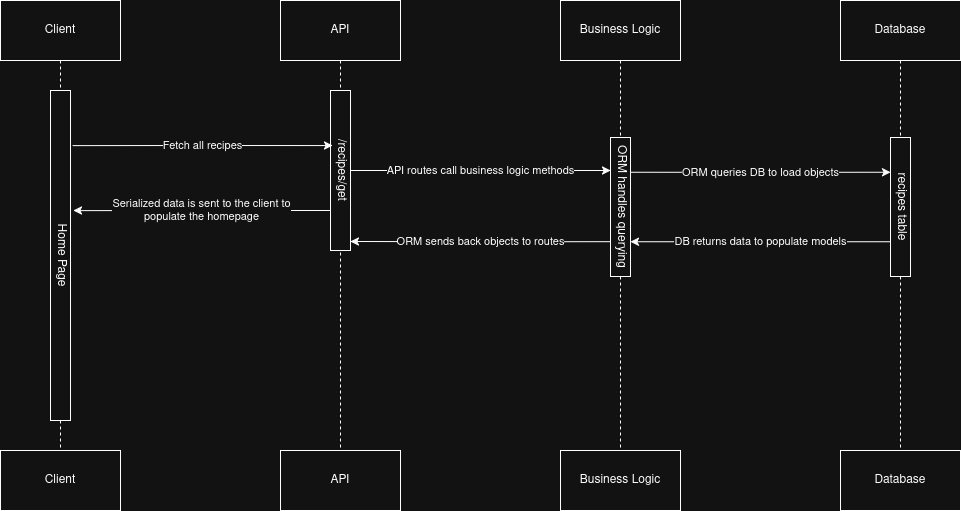

The diagram above was exported from draw.io. Its source (the exported page's mxGraphModel, read from the mxfile embedded in the PNG):
<mxGraphModel dx="1426" dy="797" grid="1" gridSize="10" guides="1" tooltips="1" connect="1" arrows="1" fold="1" page="1" pageScale="1" pageWidth="1169" pageHeight="827" math="0" shadow="0">
  <root>
    <mxCell id="0" />
    <mxCell id="1" parent="0" />
    <mxCell id="zeEJzOroTsTFU0kubTcI-11" style="edgeStyle=orthogonalEdgeStyle;rounded=0;orthogonalLoop=1;jettySize=auto;html=1;exitX=0.5;exitY=1;exitDx=0;exitDy=0;entryX=0.5;entryY=0;entryDx=0;entryDy=0;endArrow=none;startFill=0;dashed=1;" parent="1" source="zeEJzOroTsTFU0kubTcI-1" target="zeEJzOroTsTFU0kubTcI-2" edge="1">
      <mxGeometry relative="1" as="geometry" />
    </mxCell>
    <mxCell id="zeEJzOroTsTFU0kubTcI-1" value="Client" style="rounded=0;whiteSpace=wrap;html=1;" parent="1" vertex="1">
      <mxGeometry x="120" y="60" width="120" height="60" as="geometry" />
    </mxCell>
    <mxCell id="zeEJzOroTsTFU0kubTcI-2" value="Client" style="rounded=0;whiteSpace=wrap;html=1;" parent="1" vertex="1">
      <mxGeometry x="120" y="510" width="120" height="60" as="geometry" />
    </mxCell>
    <mxCell id="zeEJzOroTsTFU0kubTcI-3" value="Home Page" style="rounded=0;whiteSpace=wrap;html=1;textDirection=vertical-lr;" parent="1" vertex="1">
      <mxGeometry x="170" y="150" width="20" height="330" as="geometry" />
    </mxCell>
    <mxCell id="zeEJzOroTsTFU0kubTcI-12" style="edgeStyle=orthogonalEdgeStyle;rounded=0;orthogonalLoop=1;jettySize=auto;html=1;exitX=0.5;exitY=1;exitDx=0;exitDy=0;entryX=0.5;entryY=0;entryDx=0;entryDy=0;endArrow=none;startFill=0;dashed=1;" parent="1" source="zeEJzOroTsTFU0kubTcI-4" target="zeEJzOroTsTFU0kubTcI-5" edge="1">
      <mxGeometry relative="1" as="geometry" />
    </mxCell>
    <mxCell id="zeEJzOroTsTFU0kubTcI-4" value="API" style="rounded=0;whiteSpace=wrap;html=1;" parent="1" vertex="1">
      <mxGeometry x="400" y="60" width="120" height="60" as="geometry" />
    </mxCell>
    <mxCell id="zeEJzOroTsTFU0kubTcI-5" value="API" style="rounded=0;whiteSpace=wrap;html=1;" parent="1" vertex="1">
      <mxGeometry x="400" y="510" width="120" height="60" as="geometry" />
    </mxCell>
    <mxCell id="zeEJzOroTsTFU0kubTcI-6" value="/recipes/get" style="rounded=0;whiteSpace=wrap;html=1;textDirection=vertical-lr;" parent="1" vertex="1">
      <mxGeometry x="450" y="150" width="20" height="160" as="geometry" />
    </mxCell>
    <mxCell id="zeEJzOroTsTFU0kubTcI-14" style="edgeStyle=orthogonalEdgeStyle;rounded=0;orthogonalLoop=1;jettySize=auto;html=1;exitX=0.5;exitY=1;exitDx=0;exitDy=0;entryX=0.5;entryY=0;entryDx=0;entryDy=0;endArrow=none;startFill=0;dashed=1;" parent="1" source="zeEJzOroTsTFU0kubTcI-20" target="zeEJzOroTsTFU0kubTcI-13" edge="1">
      <mxGeometry relative="1" as="geometry" />
    </mxCell>
    <mxCell id="zeEJzOroTsTFU0kubTcI-10" value="Business Logic" style="rounded=0;whiteSpace=wrap;html=1;" parent="1" vertex="1">
      <mxGeometry x="680" y="60" width="120" height="60" as="geometry" />
    </mxCell>
    <mxCell id="zeEJzOroTsTFU0kubTcI-13" value="Business Logic" style="rounded=0;whiteSpace=wrap;html=1;" parent="1" vertex="1">
      <mxGeometry x="680" y="510" width="120" height="60" as="geometry" />
    </mxCell>
    <mxCell id="zeEJzOroTsTFU0kubTcI-17" style="edgeStyle=orthogonalEdgeStyle;rounded=0;orthogonalLoop=1;jettySize=auto;html=1;exitX=0.5;exitY=1;exitDx=0;exitDy=0;entryX=0.5;entryY=0;entryDx=0;entryDy=0;endArrow=none;startFill=0;dashed=1;" parent="1" source="zeEJzOroTsTFU0kubTcI-18" target="zeEJzOroTsTFU0kubTcI-19" edge="1">
      <mxGeometry relative="1" as="geometry" />
    </mxCell>
    <mxCell id="zeEJzOroTsTFU0kubTcI-18" value="Database" style="rounded=0;whiteSpace=wrap;html=1;" parent="1" vertex="1">
      <mxGeometry x="960" y="60" width="120" height="60" as="geometry" />
    </mxCell>
    <mxCell id="zeEJzOroTsTFU0kubTcI-19" value="Database" style="rounded=0;whiteSpace=wrap;html=1;" parent="1" vertex="1">
      <mxGeometry x="960" y="510" width="120" height="60" as="geometry" />
    </mxCell>
    <mxCell id="zeEJzOroTsTFU0kubTcI-21" value="" style="edgeStyle=orthogonalEdgeStyle;rounded=0;orthogonalLoop=1;jettySize=auto;html=1;exitX=0.5;exitY=1;exitDx=0;exitDy=0;entryX=0.5;entryY=0;entryDx=0;entryDy=0;endArrow=none;startFill=0;dashed=1;" parent="1" source="zeEJzOroTsTFU0kubTcI-10" target="zeEJzOroTsTFU0kubTcI-20" edge="1">
      <mxGeometry relative="1" as="geometry">
        <mxPoint x="740" y="120" as="sourcePoint" />
        <mxPoint x="740" y="510" as="targetPoint" />
      </mxGeometry>
    </mxCell>
    <mxCell id="zeEJzOroTsTFU0kubTcI-24" value="ORM queries DB to load objects" style="edgeStyle=orthogonalEdgeStyle;rounded=0;orthogonalLoop=1;jettySize=auto;html=1;exitX=1;exitY=0.25;exitDx=0;exitDy=0;entryX=0;entryY=0.25;entryDx=0;entryDy=0;" parent="1" source="zeEJzOroTsTFU0kubTcI-20" target="zeEJzOroTsTFU0kubTcI-23" edge="1">
      <mxGeometry relative="1" as="geometry">
        <Array as="points">
          <mxPoint x="880" y="232" />
          <mxPoint x="880" y="232" />
        </Array>
      </mxGeometry>
    </mxCell>
    <mxCell id="zeEJzOroTsTFU0kubTcI-20" value="ORM handles querying" style="rounded=0;whiteSpace=wrap;html=1;textDirection=vertical-lr;" parent="1" vertex="1">
      <mxGeometry x="730" y="197" width="20" height="139" as="geometry" />
    </mxCell>
    <mxCell id="zeEJzOroTsTFU0kubTcI-25" value="DB returns data to populate models" style="edgeStyle=orthogonalEdgeStyle;rounded=0;orthogonalLoop=1;jettySize=auto;html=1;exitX=0;exitY=0.75;exitDx=0;exitDy=0;entryX=1;entryY=0.75;entryDx=0;entryDy=0;" parent="1" source="zeEJzOroTsTFU0kubTcI-23" target="zeEJzOroTsTFU0kubTcI-20" edge="1">
      <mxGeometry relative="1" as="geometry" />
    </mxCell>
    <mxCell id="zeEJzOroTsTFU0kubTcI-23" value="recipes table" style="rounded=0;whiteSpace=wrap;html=1;textDirection=vertical-lr;" parent="1" vertex="1">
      <mxGeometry x="1010" y="197" width="20" height="139" as="geometry" />
    </mxCell>
    <mxCell id="zeEJzOroTsTFU0kubTcI-26" value="Fetch all recipes" style="edgeStyle=orthogonalEdgeStyle;rounded=0;orthogonalLoop=1;jettySize=auto;html=1;exitX=0.1;exitY=0.344;exitDx=0;exitDy=0;entryX=1.1;entryY=0.167;entryDx=0;entryDy=0;entryPerimeter=0;endArrow=none;startFill=1;startArrow=classic;exitPerimeter=0;" parent="1" source="zeEJzOroTsTFU0kubTcI-6" target="zeEJzOroTsTFU0kubTcI-3" edge="1">
      <mxGeometry relative="1" as="geometry" />
    </mxCell>
    <mxCell id="zeEJzOroTsTFU0kubTcI-28" value="API routes call business logic methods" style="edgeStyle=orthogonalEdgeStyle;rounded=0;orthogonalLoop=1;jettySize=auto;html=1;exitX=1;exitY=0.5;exitDx=0;exitDy=0;" parent="1" source="zeEJzOroTsTFU0kubTcI-6" edge="1">
      <mxGeometry x="-0.0027" relative="1" as="geometry">
        <mxPoint x="470" y="230" as="sourcePoint" />
        <mxPoint x="730" y="230" as="targetPoint" />
        <mxPoint as="offset" />
      </mxGeometry>
    </mxCell>
    <mxCell id="zeEJzOroTsTFU0kubTcI-31" value="ORM sends back objects to routes" style="edgeStyle=orthogonalEdgeStyle;rounded=0;orthogonalLoop=1;jettySize=auto;html=1;exitX=0;exitY=0.75;exitDx=0;exitDy=0;entryX=1;entryY=0.944;entryDx=0;entryDy=0;entryPerimeter=0;" parent="1" source="zeEJzOroTsTFU0kubTcI-20" target="zeEJzOroTsTFU0kubTcI-6" edge="1">
      <mxGeometry relative="1" as="geometry" />
    </mxCell>
    <mxCell id="zeEJzOroTsTFU0kubTcI-32" value="&lt;div&gt;Serialized data is sent to the client to&lt;/div&gt;&lt;div&gt;populate the homepage&lt;/div&gt;" style="edgeStyle=orthogonalEdgeStyle;rounded=0;orthogonalLoop=1;jettySize=auto;html=1;exitX=0;exitY=0.75;exitDx=0;exitDy=0;entryX=1.15;entryY=0.364;entryDx=0;entryDy=0;entryPerimeter=0;" parent="1" source="zeEJzOroTsTFU0kubTcI-6" target="zeEJzOroTsTFU0kubTcI-3" edge="1">
      <mxGeometry relative="1" as="geometry" />
    </mxCell>
  </root>
</mxGraphModel>